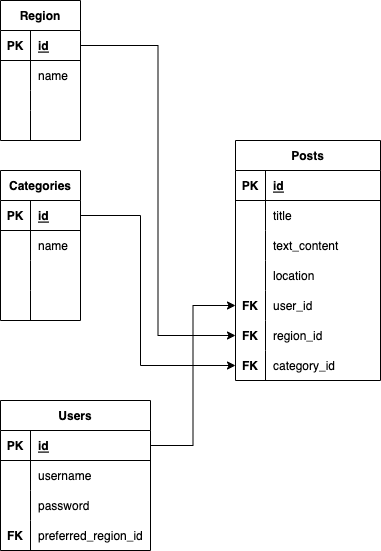

The diagram above was exported from draw.io. Its source (the exported page's mxGraphModel, read from the mxfile embedded in the PNG):
<mxGraphModel dx="434" dy="646" grid="1" gridSize="10" guides="1" tooltips="1" connect="1" arrows="1" fold="1" page="1" pageScale="1" pageWidth="850" pageHeight="1100" math="0" shadow="0">
  <root>
    <mxCell id="0" />
    <mxCell id="1" parent="0" />
    <mxCell id="C-ZMSNzzlHXo-BuMpDyu-5" value="Region" style="shape=table;startSize=30;container=1;collapsible=1;childLayout=tableLayout;fixedRows=1;rowLines=0;fontStyle=1;align=center;resizeLast=1;" vertex="1" parent="1">
      <mxGeometry x="10" y="50" width="80" height="140" as="geometry" />
    </mxCell>
    <mxCell id="C-ZMSNzzlHXo-BuMpDyu-6" value="" style="shape=tableRow;horizontal=0;startSize=0;swimlaneHead=0;swimlaneBody=0;fillColor=none;collapsible=0;dropTarget=0;points=[[0,0.5],[1,0.5]];portConstraint=eastwest;top=0;left=0;right=0;bottom=1;" vertex="1" parent="C-ZMSNzzlHXo-BuMpDyu-5">
      <mxGeometry y="30" width="80" height="30" as="geometry" />
    </mxCell>
    <mxCell id="C-ZMSNzzlHXo-BuMpDyu-7" value="PK" style="shape=partialRectangle;connectable=0;fillColor=none;top=0;left=0;bottom=0;right=0;fontStyle=1;overflow=hidden;" vertex="1" parent="C-ZMSNzzlHXo-BuMpDyu-6">
      <mxGeometry width="30" height="30" as="geometry">
        <mxRectangle width="30" height="30" as="alternateBounds" />
      </mxGeometry>
    </mxCell>
    <mxCell id="C-ZMSNzzlHXo-BuMpDyu-8" value="id" style="shape=partialRectangle;connectable=0;fillColor=none;top=0;left=0;bottom=0;right=0;align=left;spacingLeft=6;fontStyle=5;overflow=hidden;" vertex="1" parent="C-ZMSNzzlHXo-BuMpDyu-6">
      <mxGeometry x="30" width="50" height="30" as="geometry">
        <mxRectangle width="50" height="30" as="alternateBounds" />
      </mxGeometry>
    </mxCell>
    <mxCell id="C-ZMSNzzlHXo-BuMpDyu-9" value="" style="shape=tableRow;horizontal=0;startSize=0;swimlaneHead=0;swimlaneBody=0;fillColor=none;collapsible=0;dropTarget=0;points=[[0,0.5],[1,0.5]];portConstraint=eastwest;top=0;left=0;right=0;bottom=0;" vertex="1" parent="C-ZMSNzzlHXo-BuMpDyu-5">
      <mxGeometry y="60" width="80" height="30" as="geometry" />
    </mxCell>
    <mxCell id="C-ZMSNzzlHXo-BuMpDyu-10" value="" style="shape=partialRectangle;connectable=0;fillColor=none;top=0;left=0;bottom=0;right=0;editable=1;overflow=hidden;" vertex="1" parent="C-ZMSNzzlHXo-BuMpDyu-9">
      <mxGeometry width="30" height="30" as="geometry">
        <mxRectangle width="30" height="30" as="alternateBounds" />
      </mxGeometry>
    </mxCell>
    <mxCell id="C-ZMSNzzlHXo-BuMpDyu-11" value="name" style="shape=partialRectangle;connectable=0;fillColor=none;top=0;left=0;bottom=0;right=0;align=left;spacingLeft=6;overflow=hidden;" vertex="1" parent="C-ZMSNzzlHXo-BuMpDyu-9">
      <mxGeometry x="30" width="50" height="30" as="geometry">
        <mxRectangle width="50" height="30" as="alternateBounds" />
      </mxGeometry>
    </mxCell>
    <mxCell id="C-ZMSNzzlHXo-BuMpDyu-15" value="" style="shape=tableRow;horizontal=0;startSize=0;swimlaneHead=0;swimlaneBody=0;fillColor=none;collapsible=0;dropTarget=0;points=[[0,0.5],[1,0.5]];portConstraint=eastwest;top=0;left=0;right=0;bottom=0;" vertex="1" parent="C-ZMSNzzlHXo-BuMpDyu-5">
      <mxGeometry y="90" width="80" height="20" as="geometry" />
    </mxCell>
    <mxCell id="C-ZMSNzzlHXo-BuMpDyu-16" value="" style="shape=partialRectangle;connectable=0;fillColor=none;top=0;left=0;bottom=0;right=0;editable=1;overflow=hidden;" vertex="1" parent="C-ZMSNzzlHXo-BuMpDyu-15">
      <mxGeometry width="30" height="20" as="geometry">
        <mxRectangle width="30" height="20" as="alternateBounds" />
      </mxGeometry>
    </mxCell>
    <mxCell id="C-ZMSNzzlHXo-BuMpDyu-17" value="" style="shape=partialRectangle;connectable=0;fillColor=none;top=0;left=0;bottom=0;right=0;align=left;spacingLeft=6;overflow=hidden;" vertex="1" parent="C-ZMSNzzlHXo-BuMpDyu-15">
      <mxGeometry x="30" width="50" height="20" as="geometry">
        <mxRectangle width="50" height="20" as="alternateBounds" />
      </mxGeometry>
    </mxCell>
    <mxCell id="C-ZMSNzzlHXo-BuMpDyu-12" value="" style="shape=tableRow;horizontal=0;startSize=0;swimlaneHead=0;swimlaneBody=0;fillColor=none;collapsible=0;dropTarget=0;points=[[0,0.5],[1,0.5]];portConstraint=eastwest;top=0;left=0;right=0;bottom=0;" vertex="1" parent="C-ZMSNzzlHXo-BuMpDyu-5">
      <mxGeometry y="110" width="80" height="30" as="geometry" />
    </mxCell>
    <mxCell id="C-ZMSNzzlHXo-BuMpDyu-13" value="" style="shape=partialRectangle;connectable=0;fillColor=none;top=0;left=0;bottom=0;right=0;editable=1;overflow=hidden;" vertex="1" parent="C-ZMSNzzlHXo-BuMpDyu-12">
      <mxGeometry width="30" height="30" as="geometry">
        <mxRectangle width="30" height="30" as="alternateBounds" />
      </mxGeometry>
    </mxCell>
    <mxCell id="C-ZMSNzzlHXo-BuMpDyu-14" value="" style="shape=partialRectangle;connectable=0;fillColor=none;top=0;left=0;bottom=0;right=0;align=left;spacingLeft=6;overflow=hidden;" vertex="1" parent="C-ZMSNzzlHXo-BuMpDyu-12">
      <mxGeometry x="30" width="50" height="30" as="geometry">
        <mxRectangle width="50" height="30" as="alternateBounds" />
      </mxGeometry>
    </mxCell>
    <mxCell id="C-ZMSNzzlHXo-BuMpDyu-18" value="Categories" style="shape=table;startSize=30;container=1;collapsible=1;childLayout=tableLayout;fixedRows=1;rowLines=0;fontStyle=1;align=center;resizeLast=1;" vertex="1" parent="1">
      <mxGeometry x="10" y="220" width="80" height="150" as="geometry" />
    </mxCell>
    <mxCell id="C-ZMSNzzlHXo-BuMpDyu-19" value="" style="shape=tableRow;horizontal=0;startSize=0;swimlaneHead=0;swimlaneBody=0;fillColor=none;collapsible=0;dropTarget=0;points=[[0,0.5],[1,0.5]];portConstraint=eastwest;top=0;left=0;right=0;bottom=1;" vertex="1" parent="C-ZMSNzzlHXo-BuMpDyu-18">
      <mxGeometry y="30" width="80" height="30" as="geometry" />
    </mxCell>
    <mxCell id="C-ZMSNzzlHXo-BuMpDyu-20" value="PK" style="shape=partialRectangle;connectable=0;fillColor=none;top=0;left=0;bottom=0;right=0;fontStyle=1;overflow=hidden;" vertex="1" parent="C-ZMSNzzlHXo-BuMpDyu-19">
      <mxGeometry width="30" height="30" as="geometry">
        <mxRectangle width="30" height="30" as="alternateBounds" />
      </mxGeometry>
    </mxCell>
    <mxCell id="C-ZMSNzzlHXo-BuMpDyu-21" value="id" style="shape=partialRectangle;connectable=0;fillColor=none;top=0;left=0;bottom=0;right=0;align=left;spacingLeft=6;fontStyle=5;overflow=hidden;" vertex="1" parent="C-ZMSNzzlHXo-BuMpDyu-19">
      <mxGeometry x="30" width="50" height="30" as="geometry">
        <mxRectangle width="50" height="30" as="alternateBounds" />
      </mxGeometry>
    </mxCell>
    <mxCell id="C-ZMSNzzlHXo-BuMpDyu-22" value="" style="shape=tableRow;horizontal=0;startSize=0;swimlaneHead=0;swimlaneBody=0;fillColor=none;collapsible=0;dropTarget=0;points=[[0,0.5],[1,0.5]];portConstraint=eastwest;top=0;left=0;right=0;bottom=0;" vertex="1" parent="C-ZMSNzzlHXo-BuMpDyu-18">
      <mxGeometry y="60" width="80" height="30" as="geometry" />
    </mxCell>
    <mxCell id="C-ZMSNzzlHXo-BuMpDyu-23" value="" style="shape=partialRectangle;connectable=0;fillColor=none;top=0;left=0;bottom=0;right=0;editable=1;overflow=hidden;" vertex="1" parent="C-ZMSNzzlHXo-BuMpDyu-22">
      <mxGeometry width="30" height="30" as="geometry">
        <mxRectangle width="30" height="30" as="alternateBounds" />
      </mxGeometry>
    </mxCell>
    <mxCell id="C-ZMSNzzlHXo-BuMpDyu-24" value="name" style="shape=partialRectangle;connectable=0;fillColor=none;top=0;left=0;bottom=0;right=0;align=left;spacingLeft=6;overflow=hidden;" vertex="1" parent="C-ZMSNzzlHXo-BuMpDyu-22">
      <mxGeometry x="30" width="50" height="30" as="geometry">
        <mxRectangle width="50" height="30" as="alternateBounds" />
      </mxGeometry>
    </mxCell>
    <mxCell id="C-ZMSNzzlHXo-BuMpDyu-25" value="" style="shape=tableRow;horizontal=0;startSize=0;swimlaneHead=0;swimlaneBody=0;fillColor=none;collapsible=0;dropTarget=0;points=[[0,0.5],[1,0.5]];portConstraint=eastwest;top=0;left=0;right=0;bottom=0;" vertex="1" parent="C-ZMSNzzlHXo-BuMpDyu-18">
      <mxGeometry y="90" width="80" height="30" as="geometry" />
    </mxCell>
    <mxCell id="C-ZMSNzzlHXo-BuMpDyu-26" value="" style="shape=partialRectangle;connectable=0;fillColor=none;top=0;left=0;bottom=0;right=0;editable=1;overflow=hidden;" vertex="1" parent="C-ZMSNzzlHXo-BuMpDyu-25">
      <mxGeometry width="30" height="30" as="geometry">
        <mxRectangle width="30" height="30" as="alternateBounds" />
      </mxGeometry>
    </mxCell>
    <mxCell id="C-ZMSNzzlHXo-BuMpDyu-27" value="" style="shape=partialRectangle;connectable=0;fillColor=none;top=0;left=0;bottom=0;right=0;align=left;spacingLeft=6;overflow=hidden;" vertex="1" parent="C-ZMSNzzlHXo-BuMpDyu-25">
      <mxGeometry x="30" width="50" height="30" as="geometry">
        <mxRectangle width="50" height="30" as="alternateBounds" />
      </mxGeometry>
    </mxCell>
    <mxCell id="C-ZMSNzzlHXo-BuMpDyu-28" value="" style="shape=tableRow;horizontal=0;startSize=0;swimlaneHead=0;swimlaneBody=0;fillColor=none;collapsible=0;dropTarget=0;points=[[0,0.5],[1,0.5]];portConstraint=eastwest;top=0;left=0;right=0;bottom=0;" vertex="1" parent="C-ZMSNzzlHXo-BuMpDyu-18">
      <mxGeometry y="120" width="80" height="30" as="geometry" />
    </mxCell>
    <mxCell id="C-ZMSNzzlHXo-BuMpDyu-29" value="" style="shape=partialRectangle;connectable=0;fillColor=none;top=0;left=0;bottom=0;right=0;editable=1;overflow=hidden;" vertex="1" parent="C-ZMSNzzlHXo-BuMpDyu-28">
      <mxGeometry width="30" height="30" as="geometry">
        <mxRectangle width="30" height="30" as="alternateBounds" />
      </mxGeometry>
    </mxCell>
    <mxCell id="C-ZMSNzzlHXo-BuMpDyu-30" value="" style="shape=partialRectangle;connectable=0;fillColor=none;top=0;left=0;bottom=0;right=0;align=left;spacingLeft=6;overflow=hidden;" vertex="1" parent="C-ZMSNzzlHXo-BuMpDyu-28">
      <mxGeometry x="30" width="50" height="30" as="geometry">
        <mxRectangle width="50" height="30" as="alternateBounds" />
      </mxGeometry>
    </mxCell>
    <mxCell id="C-ZMSNzzlHXo-BuMpDyu-35" value="Users" style="shape=table;startSize=30;container=1;collapsible=1;childLayout=tableLayout;fixedRows=1;rowLines=0;fontStyle=1;align=center;resizeLast=1;" vertex="1" parent="1">
      <mxGeometry x="10" y="450" width="150" height="150" as="geometry" />
    </mxCell>
    <mxCell id="C-ZMSNzzlHXo-BuMpDyu-36" value="" style="shape=tableRow;horizontal=0;startSize=0;swimlaneHead=0;swimlaneBody=0;fillColor=none;collapsible=0;dropTarget=0;points=[[0,0.5],[1,0.5]];portConstraint=eastwest;top=0;left=0;right=0;bottom=1;" vertex="1" parent="C-ZMSNzzlHXo-BuMpDyu-35">
      <mxGeometry y="30" width="150" height="30" as="geometry" />
    </mxCell>
    <mxCell id="C-ZMSNzzlHXo-BuMpDyu-37" value="PK" style="shape=partialRectangle;connectable=0;fillColor=none;top=0;left=0;bottom=0;right=0;fontStyle=1;overflow=hidden;" vertex="1" parent="C-ZMSNzzlHXo-BuMpDyu-36">
      <mxGeometry width="30" height="30" as="geometry">
        <mxRectangle width="30" height="30" as="alternateBounds" />
      </mxGeometry>
    </mxCell>
    <mxCell id="C-ZMSNzzlHXo-BuMpDyu-38" value="id" style="shape=partialRectangle;connectable=0;fillColor=none;top=0;left=0;bottom=0;right=0;align=left;spacingLeft=6;fontStyle=5;overflow=hidden;" vertex="1" parent="C-ZMSNzzlHXo-BuMpDyu-36">
      <mxGeometry x="30" width="120" height="30" as="geometry">
        <mxRectangle width="120" height="30" as="alternateBounds" />
      </mxGeometry>
    </mxCell>
    <mxCell id="C-ZMSNzzlHXo-BuMpDyu-39" value="" style="shape=tableRow;horizontal=0;startSize=0;swimlaneHead=0;swimlaneBody=0;fillColor=none;collapsible=0;dropTarget=0;points=[[0,0.5],[1,0.5]];portConstraint=eastwest;top=0;left=0;right=0;bottom=0;" vertex="1" parent="C-ZMSNzzlHXo-BuMpDyu-35">
      <mxGeometry y="60" width="150" height="30" as="geometry" />
    </mxCell>
    <mxCell id="C-ZMSNzzlHXo-BuMpDyu-40" value="" style="shape=partialRectangle;connectable=0;fillColor=none;top=0;left=0;bottom=0;right=0;editable=1;overflow=hidden;" vertex="1" parent="C-ZMSNzzlHXo-BuMpDyu-39">
      <mxGeometry width="30" height="30" as="geometry">
        <mxRectangle width="30" height="30" as="alternateBounds" />
      </mxGeometry>
    </mxCell>
    <mxCell id="C-ZMSNzzlHXo-BuMpDyu-41" value="username" style="shape=partialRectangle;connectable=0;fillColor=none;top=0;left=0;bottom=0;right=0;align=left;spacingLeft=6;overflow=hidden;" vertex="1" parent="C-ZMSNzzlHXo-BuMpDyu-39">
      <mxGeometry x="30" width="120" height="30" as="geometry">
        <mxRectangle width="120" height="30" as="alternateBounds" />
      </mxGeometry>
    </mxCell>
    <mxCell id="C-ZMSNzzlHXo-BuMpDyu-42" value="" style="shape=tableRow;horizontal=0;startSize=0;swimlaneHead=0;swimlaneBody=0;fillColor=none;collapsible=0;dropTarget=0;points=[[0,0.5],[1,0.5]];portConstraint=eastwest;top=0;left=0;right=0;bottom=0;" vertex="1" parent="C-ZMSNzzlHXo-BuMpDyu-35">
      <mxGeometry y="90" width="150" height="30" as="geometry" />
    </mxCell>
    <mxCell id="C-ZMSNzzlHXo-BuMpDyu-43" value="" style="shape=partialRectangle;connectable=0;fillColor=none;top=0;left=0;bottom=0;right=0;editable=1;overflow=hidden;" vertex="1" parent="C-ZMSNzzlHXo-BuMpDyu-42">
      <mxGeometry width="30" height="30" as="geometry">
        <mxRectangle width="30" height="30" as="alternateBounds" />
      </mxGeometry>
    </mxCell>
    <mxCell id="C-ZMSNzzlHXo-BuMpDyu-44" value="password" style="shape=partialRectangle;connectable=0;fillColor=none;top=0;left=0;bottom=0;right=0;align=left;spacingLeft=6;overflow=hidden;" vertex="1" parent="C-ZMSNzzlHXo-BuMpDyu-42">
      <mxGeometry x="30" width="120" height="30" as="geometry">
        <mxRectangle width="120" height="30" as="alternateBounds" />
      </mxGeometry>
    </mxCell>
    <mxCell id="C-ZMSNzzlHXo-BuMpDyu-45" value="" style="shape=tableRow;horizontal=0;startSize=0;swimlaneHead=0;swimlaneBody=0;fillColor=none;collapsible=0;dropTarget=0;points=[[0,0.5],[1,0.5]];portConstraint=eastwest;top=0;left=0;right=0;bottom=0;" vertex="1" parent="C-ZMSNzzlHXo-BuMpDyu-35">
      <mxGeometry y="120" width="150" height="30" as="geometry" />
    </mxCell>
    <mxCell id="C-ZMSNzzlHXo-BuMpDyu-46" value="FK" style="shape=partialRectangle;connectable=0;fillColor=none;top=0;left=0;bottom=0;right=0;editable=1;overflow=hidden;fontStyle=1" vertex="1" parent="C-ZMSNzzlHXo-BuMpDyu-45">
      <mxGeometry width="30" height="30" as="geometry">
        <mxRectangle width="30" height="30" as="alternateBounds" />
      </mxGeometry>
    </mxCell>
    <mxCell id="C-ZMSNzzlHXo-BuMpDyu-47" value="preferred_region_id" style="shape=partialRectangle;connectable=0;fillColor=none;top=0;left=0;bottom=0;right=0;align=left;spacingLeft=6;overflow=hidden;" vertex="1" parent="C-ZMSNzzlHXo-BuMpDyu-45">
      <mxGeometry x="30" width="120" height="30" as="geometry">
        <mxRectangle width="120" height="30" as="alternateBounds" />
      </mxGeometry>
    </mxCell>
    <mxCell id="C-ZMSNzzlHXo-BuMpDyu-48" value="Posts" style="shape=table;startSize=30;container=1;collapsible=1;childLayout=tableLayout;fixedRows=1;rowLines=0;fontStyle=1;align=center;resizeLast=1;" vertex="1" parent="1">
      <mxGeometry x="245" y="190" width="145" height="240" as="geometry" />
    </mxCell>
    <mxCell id="C-ZMSNzzlHXo-BuMpDyu-49" value="" style="shape=tableRow;horizontal=0;startSize=0;swimlaneHead=0;swimlaneBody=0;fillColor=none;collapsible=0;dropTarget=0;points=[[0,0.5],[1,0.5]];portConstraint=eastwest;top=0;left=0;right=0;bottom=1;" vertex="1" parent="C-ZMSNzzlHXo-BuMpDyu-48">
      <mxGeometry y="30" width="145" height="30" as="geometry" />
    </mxCell>
    <mxCell id="C-ZMSNzzlHXo-BuMpDyu-50" value="PK" style="shape=partialRectangle;connectable=0;fillColor=none;top=0;left=0;bottom=0;right=0;fontStyle=1;overflow=hidden;" vertex="1" parent="C-ZMSNzzlHXo-BuMpDyu-49">
      <mxGeometry width="30" height="30" as="geometry">
        <mxRectangle width="30" height="30" as="alternateBounds" />
      </mxGeometry>
    </mxCell>
    <mxCell id="C-ZMSNzzlHXo-BuMpDyu-51" value="id" style="shape=partialRectangle;connectable=0;fillColor=none;top=0;left=0;bottom=0;right=0;align=left;spacingLeft=6;fontStyle=5;overflow=hidden;" vertex="1" parent="C-ZMSNzzlHXo-BuMpDyu-49">
      <mxGeometry x="30" width="115" height="30" as="geometry">
        <mxRectangle width="115" height="30" as="alternateBounds" />
      </mxGeometry>
    </mxCell>
    <mxCell id="C-ZMSNzzlHXo-BuMpDyu-52" value="" style="shape=tableRow;horizontal=0;startSize=0;swimlaneHead=0;swimlaneBody=0;fillColor=none;collapsible=0;dropTarget=0;points=[[0,0.5],[1,0.5]];portConstraint=eastwest;top=0;left=0;right=0;bottom=0;" vertex="1" parent="C-ZMSNzzlHXo-BuMpDyu-48">
      <mxGeometry y="60" width="145" height="30" as="geometry" />
    </mxCell>
    <mxCell id="C-ZMSNzzlHXo-BuMpDyu-53" value="" style="shape=partialRectangle;connectable=0;fillColor=none;top=0;left=0;bottom=0;right=0;editable=1;overflow=hidden;" vertex="1" parent="C-ZMSNzzlHXo-BuMpDyu-52">
      <mxGeometry width="30" height="30" as="geometry">
        <mxRectangle width="30" height="30" as="alternateBounds" />
      </mxGeometry>
    </mxCell>
    <mxCell id="C-ZMSNzzlHXo-BuMpDyu-54" value="title" style="shape=partialRectangle;connectable=0;fillColor=none;top=0;left=0;bottom=0;right=0;align=left;spacingLeft=6;overflow=hidden;" vertex="1" parent="C-ZMSNzzlHXo-BuMpDyu-52">
      <mxGeometry x="30" width="115" height="30" as="geometry">
        <mxRectangle width="115" height="30" as="alternateBounds" />
      </mxGeometry>
    </mxCell>
    <mxCell id="C-ZMSNzzlHXo-BuMpDyu-55" value="" style="shape=tableRow;horizontal=0;startSize=0;swimlaneHead=0;swimlaneBody=0;fillColor=none;collapsible=0;dropTarget=0;points=[[0,0.5],[1,0.5]];portConstraint=eastwest;top=0;left=0;right=0;bottom=0;" vertex="1" parent="C-ZMSNzzlHXo-BuMpDyu-48">
      <mxGeometry y="90" width="145" height="30" as="geometry" />
    </mxCell>
    <mxCell id="C-ZMSNzzlHXo-BuMpDyu-56" value="" style="shape=partialRectangle;connectable=0;fillColor=none;top=0;left=0;bottom=0;right=0;editable=1;overflow=hidden;" vertex="1" parent="C-ZMSNzzlHXo-BuMpDyu-55">
      <mxGeometry width="30" height="30" as="geometry">
        <mxRectangle width="30" height="30" as="alternateBounds" />
      </mxGeometry>
    </mxCell>
    <mxCell id="C-ZMSNzzlHXo-BuMpDyu-57" value="text_content" style="shape=partialRectangle;connectable=0;fillColor=none;top=0;left=0;bottom=0;right=0;align=left;spacingLeft=6;overflow=hidden;" vertex="1" parent="C-ZMSNzzlHXo-BuMpDyu-55">
      <mxGeometry x="30" width="115" height="30" as="geometry">
        <mxRectangle width="115" height="30" as="alternateBounds" />
      </mxGeometry>
    </mxCell>
    <mxCell id="C-ZMSNzzlHXo-BuMpDyu-58" value="" style="shape=tableRow;horizontal=0;startSize=0;swimlaneHead=0;swimlaneBody=0;fillColor=none;collapsible=0;dropTarget=0;points=[[0,0.5],[1,0.5]];portConstraint=eastwest;top=0;left=0;right=0;bottom=0;" vertex="1" parent="C-ZMSNzzlHXo-BuMpDyu-48">
      <mxGeometry y="120" width="145" height="30" as="geometry" />
    </mxCell>
    <mxCell id="C-ZMSNzzlHXo-BuMpDyu-59" value="" style="shape=partialRectangle;connectable=0;fillColor=none;top=0;left=0;bottom=0;right=0;editable=1;overflow=hidden;" vertex="1" parent="C-ZMSNzzlHXo-BuMpDyu-58">
      <mxGeometry width="30" height="30" as="geometry">
        <mxRectangle width="30" height="30" as="alternateBounds" />
      </mxGeometry>
    </mxCell>
    <mxCell id="C-ZMSNzzlHXo-BuMpDyu-60" value="location" style="shape=partialRectangle;connectable=0;fillColor=none;top=0;left=0;bottom=0;right=0;align=left;spacingLeft=6;overflow=hidden;" vertex="1" parent="C-ZMSNzzlHXo-BuMpDyu-58">
      <mxGeometry x="30" width="115" height="30" as="geometry">
        <mxRectangle width="115" height="30" as="alternateBounds" />
      </mxGeometry>
    </mxCell>
    <mxCell id="C-ZMSNzzlHXo-BuMpDyu-61" value="" style="shape=tableRow;horizontal=0;startSize=0;swimlaneHead=0;swimlaneBody=0;fillColor=none;collapsible=0;dropTarget=0;points=[[0,0.5],[1,0.5]];portConstraint=eastwest;top=0;left=0;right=0;bottom=0;" vertex="1" parent="C-ZMSNzzlHXo-BuMpDyu-48">
      <mxGeometry y="150" width="145" height="30" as="geometry" />
    </mxCell>
    <mxCell id="C-ZMSNzzlHXo-BuMpDyu-62" value="FK" style="shape=partialRectangle;connectable=0;fillColor=none;top=0;left=0;bottom=0;right=0;editable=1;overflow=hidden;fontStyle=1" vertex="1" parent="C-ZMSNzzlHXo-BuMpDyu-61">
      <mxGeometry width="30" height="30" as="geometry">
        <mxRectangle width="30" height="30" as="alternateBounds" />
      </mxGeometry>
    </mxCell>
    <mxCell id="C-ZMSNzzlHXo-BuMpDyu-63" value="user_id" style="shape=partialRectangle;connectable=0;fillColor=none;top=0;left=0;bottom=0;right=0;align=left;spacingLeft=6;overflow=hidden;" vertex="1" parent="C-ZMSNzzlHXo-BuMpDyu-61">
      <mxGeometry x="30" width="115" height="30" as="geometry">
        <mxRectangle width="115" height="30" as="alternateBounds" />
      </mxGeometry>
    </mxCell>
    <mxCell id="C-ZMSNzzlHXo-BuMpDyu-64" value="" style="shape=tableRow;horizontal=0;startSize=0;swimlaneHead=0;swimlaneBody=0;fillColor=none;collapsible=0;dropTarget=0;points=[[0,0.5],[1,0.5]];portConstraint=eastwest;top=0;left=0;right=0;bottom=0;" vertex="1" parent="C-ZMSNzzlHXo-BuMpDyu-48">
      <mxGeometry y="180" width="145" height="30" as="geometry" />
    </mxCell>
    <mxCell id="C-ZMSNzzlHXo-BuMpDyu-65" value="FK" style="shape=partialRectangle;connectable=0;fillColor=none;top=0;left=0;bottom=0;right=0;editable=1;overflow=hidden;fontStyle=1" vertex="1" parent="C-ZMSNzzlHXo-BuMpDyu-64">
      <mxGeometry width="30" height="30" as="geometry">
        <mxRectangle width="30" height="30" as="alternateBounds" />
      </mxGeometry>
    </mxCell>
    <mxCell id="C-ZMSNzzlHXo-BuMpDyu-66" value="region_id" style="shape=partialRectangle;connectable=0;fillColor=none;top=0;left=0;bottom=0;right=0;align=left;spacingLeft=6;overflow=hidden;" vertex="1" parent="C-ZMSNzzlHXo-BuMpDyu-64">
      <mxGeometry x="30" width="115" height="30" as="geometry">
        <mxRectangle width="115" height="30" as="alternateBounds" />
      </mxGeometry>
    </mxCell>
    <mxCell id="C-ZMSNzzlHXo-BuMpDyu-67" value="" style="shape=tableRow;horizontal=0;startSize=0;swimlaneHead=0;swimlaneBody=0;fillColor=none;collapsible=0;dropTarget=0;points=[[0,0.5],[1,0.5]];portConstraint=eastwest;top=0;left=0;right=0;bottom=0;" vertex="1" parent="C-ZMSNzzlHXo-BuMpDyu-48">
      <mxGeometry y="210" width="145" height="30" as="geometry" />
    </mxCell>
    <mxCell id="C-ZMSNzzlHXo-BuMpDyu-68" value="FK" style="shape=partialRectangle;connectable=0;fillColor=none;top=0;left=0;bottom=0;right=0;editable=1;overflow=hidden;fontStyle=1" vertex="1" parent="C-ZMSNzzlHXo-BuMpDyu-67">
      <mxGeometry width="30" height="30" as="geometry">
        <mxRectangle width="30" height="30" as="alternateBounds" />
      </mxGeometry>
    </mxCell>
    <mxCell id="C-ZMSNzzlHXo-BuMpDyu-69" value="category_id" style="shape=partialRectangle;connectable=0;fillColor=none;top=0;left=0;bottom=0;right=0;align=left;spacingLeft=6;overflow=hidden;" vertex="1" parent="C-ZMSNzzlHXo-BuMpDyu-67">
      <mxGeometry x="30" width="115" height="30" as="geometry">
        <mxRectangle width="115" height="30" as="alternateBounds" />
      </mxGeometry>
    </mxCell>
    <mxCell id="C-ZMSNzzlHXo-BuMpDyu-116" style="edgeStyle=orthogonalEdgeStyle;rounded=0;orthogonalLoop=1;jettySize=auto;html=1;exitX=1;exitY=0.5;exitDx=0;exitDy=0;entryX=0;entryY=0.5;entryDx=0;entryDy=0;" edge="1" parent="1" source="C-ZMSNzzlHXo-BuMpDyu-36" target="C-ZMSNzzlHXo-BuMpDyu-61">
      <mxGeometry relative="1" as="geometry" />
    </mxCell>
    <mxCell id="C-ZMSNzzlHXo-BuMpDyu-117" style="edgeStyle=orthogonalEdgeStyle;rounded=0;orthogonalLoop=1;jettySize=auto;html=1;exitX=1;exitY=0.5;exitDx=0;exitDy=0;entryX=0;entryY=0.5;entryDx=0;entryDy=0;" edge="1" parent="1" source="C-ZMSNzzlHXo-BuMpDyu-19" target="C-ZMSNzzlHXo-BuMpDyu-67">
      <mxGeometry relative="1" as="geometry">
        <Array as="points">
          <mxPoint x="150" y="265" />
          <mxPoint x="150" y="415" />
        </Array>
      </mxGeometry>
    </mxCell>
    <mxCell id="C-ZMSNzzlHXo-BuMpDyu-118" style="edgeStyle=orthogonalEdgeStyle;rounded=0;orthogonalLoop=1;jettySize=auto;html=1;exitX=1;exitY=0.5;exitDx=0;exitDy=0;entryX=0;entryY=0.5;entryDx=0;entryDy=0;" edge="1" parent="1" source="C-ZMSNzzlHXo-BuMpDyu-6" target="C-ZMSNzzlHXo-BuMpDyu-64">
      <mxGeometry relative="1" as="geometry" />
    </mxCell>
  </root>
</mxGraphModel>